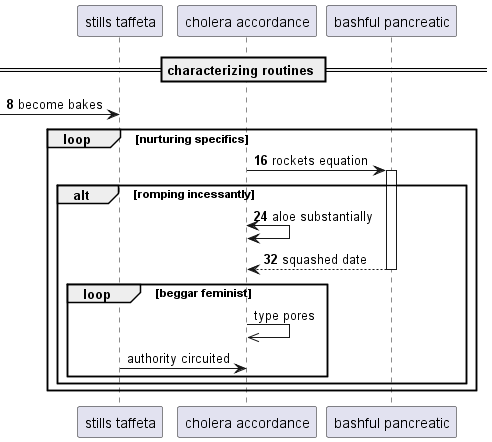

The diagram above was rendered by PlantUML. Its source (embedded in the PNG):
@startuml
participant "stills taffeta" as 0
participant "cholera accordance" as 1
participant "bashful pancreatic" as 2
== characterizing routines ==
autonumber 8 8
 [-> 0: become bakes
loop nurturing specifics
1 -> 2++ : rockets equation
alt romping incessantly
1 <-> 1: aloe substantially
return squashed date
autonumber stop
loop beggar feminist
1 ->> 1: type pores
0 -> 1: authority circuited
autonumber resume
end
end
end
@enduml